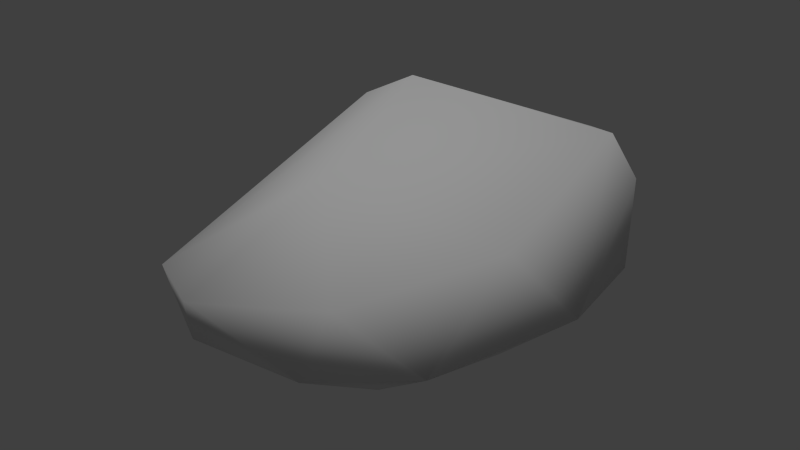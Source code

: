 # Source: ironOre_d_lod1.blend  (saved by Blender 2.72.0; exported with 4.5.12 LTS)
import bpy
from mathutils import Matrix  # noqa: F401  (used for matrix-valued properties, if any)

bpy.ops.wm.read_factory_settings(use_empty=True)
scene = bpy.context.scene
scene.name = 'Scene'

# ---- collections
col_collection_1 = bpy.data.collections.new('Collection 1'); scene.collection.children.link(col_collection_1)

# ---- materials (node trees are filled in below, after node groups)
mat_material = bpy.data.materials.new('Material')
mat_material.alpha_threshold = 0.0
mat_material.use_transparent_shadow = False
mat_material.roughness = 0.5
mat_material.line_color = (0.0, 0.0, 0.0, 1.0)

# ---- material node trees

# ---- world
world_world = bpy.data.worlds.new('World'); scene.world = world_world
world_world.color = (0.05088, 0.05088, 0.05088)
world_world.use_sun_shadow = False
world_world.sun_shadow_jitter_overblur = 0.0
world_world.cycles.sampling_method = 'MANUAL'
world_world.cycles.sample_map_resolution = 256

# ---- lights
light_hemi = bpy.data.lights.new('Hemi', 'SUN')
light_hemi.transmission_factor = 0.0
light_hemi.angle = 0.1993
light_hemi.energy = 1.0
light_hemi.shadow_buffer_clip_start = 0.5
light_hemi.shadow_soft_size = 0.1
light_hemi.shadow_cascade_max_distance = 1000.0
light_hemi.cycles.use_multiple_importance_sampling = False

# ---- meshes
me_rocksquare8 = bpy.data.meshes.new('rocksquare8')
me_rocksquare8.from_pydata([(-0.5765, -1.858, -0.3184), (-1.373, 2.197, 0.4812), (0.4526, 2.302, 0.4591), (1.338, -0.3337, 0.4765), (0.6356, -1.897, -0.1693), (0.8304, -1.264, -0.4878), (0.7372, -1.67, 0.3579), (-0.2529, 0.5428, -0.7021), (-0.1355, -0.7085, 0.8508), (-1.846, 1.54, -0.1994), (0.348, 2.23, -0.1706), (0.8563, 1.49, -0.5262), (-1.316, 1.774, 0.715), (-1.213, -0.9689, -0.3128), (-1.22, -1.396, -0.1663), (-1.666, 1.468, 0.5339), (-1.8, 2.117, -0.06994), (1.049, 2.011, -0.1022), (1.542, 1.169, -0.2201), (0.9538, 1.824, 0.6669), (1.748, 0.06083, -0.1275), (-0.3539, -2.084, 0.2161), (1.392, -1.38, -0.08911), (-0.9426, -1.803, 0.1993), (1.225, -0.2333, -0.5241), (-1.938, 1.911, 0.2365), (-1.392, 2.297, -0.2001), (1.221, 1.843, 0.2912)], [], [(0, 21, 23), (0, 23, 14), (7, 11, 24), (12, 15, 23), (23, 13, 14), (15, 25, 13), (12, 1, 25), (1, 26, 16), (1, 16, 25), (20, 19, 3), (19, 20, 27), (27, 18, 17), (3, 6, 22), (13, 5, 0), (13, 7, 24), (26, 7, 9), (3, 8, 6), (11, 10, 17), (11, 18, 24), (17, 18, 11), (20, 3, 22), (0, 5, 4), (8, 23, 21), (14, 13, 0), (25, 9, 13), (13, 23, 15), (15, 12, 25), (17, 2, 27), (17, 10, 2), (20, 18, 27), (6, 4, 22), (13, 24, 5), (12, 23, 8), (10, 7, 26), (3, 19, 8), (19, 12, 8), (9, 25, 16), (2, 1, 12), (26, 2, 10), (26, 1, 2), (19, 2, 12), (2, 19, 27), (18, 20, 24), (4, 21, 0), (22, 4, 5), (4, 6, 21), (13, 9, 7), (9, 16, 26), (7, 10, 11), (8, 21, 6), (22, 5, 24), (24, 20, 22)])
me_rocksquare8.polygons.foreach_set('use_smooth', [True] * 52)
_uv = me_rocksquare8.uv_layers.new(name='UVMap')
_uv.uv.foreach_set('vector', [-0.1535, 0.5978, -0.07905, 0.5573, -0.06768, 0.6449, -0.1535, 0.5978, -0.06768, 0.6449, -0.1494, 0.7623, -0.769, 0.379, -0.8657, -0.07267, -0.3349, 0.06455, 0.693, 0.8252, 0.6548, 0.9421, -0.06768, 0.6449, -0.06768, 0.6449, 0.2031, 1.03, -0.1494, 0.7623, 0.6548, 0.9421, 0.7767, 1.062, 0.2031, 1.03, 0.693, 0.8252, 0.8424, 0.8978, 0.7767, 1.062, 0.8424, 0.8978, 1.017, 0.9126, 0.8716, 1.103, 0.8424, 0.8978, 0.8716, 1.103, 0.7767, 1.062, 0.2269, -0.02145, 0.6933, 0.3486, 0.2019, 0.222, 0.6933, 0.3486, 0.2269, -0.02145, 0.7623, 0.2193, 0.7623, 0.2193, 0.6351, -0.01646, 0.8936, 0.1924, 0.2019, 0.222, -0.02147, 0.4108, -0.0602, 0.2837, -0.3893, 0.7511, -0.1865, 0.339, -0.1535, 0.5978, -0.3893, 0.7511, -0.769, 0.379, -0.3349, 0.06455, -1.478, 0.5112, -0.769, 0.379, -1.301, 0.8213, 0.2019, 0.222, 0.1737, 0.5508, -0.02147, 0.4108, -0.8657, -0.07267, -1.187, -0.04326, -0.994, -0.2782, -0.8657, -0.07267, -0.6614, -0.2874, -0.3349, 0.06455, -0.994, -0.2782, -0.6614, -0.2874, -0.8657, -0.07267, 0.2269, -0.02145, 0.2019, 0.222, -0.0602, 0.2837, -0.1535, 0.5978, -0.1865, 0.339, -0.09812, 0.4316, 0.1737, 0.5508, -0.06768, 0.6449, -0.07905, 0.5573, -0.1494, 0.7623, -0.3893, 0.7511, -0.1535, 0.5978, 0.7767, 1.062, 0.6783, 1.168, 0.2031, 1.03, 0.2031, 1.03, -0.06768, 0.6449, 0.6548, 0.9421, 0.6548, 0.9421, 0.693, 0.8252, 0.7767, 1.062, 0.8936, 0.1924, 0.8744, 0.4105, 0.7623, 0.2193, 0.8936, 0.1924, 1.035, 0.3774, 0.8744, 0.4105, 0.2269, -0.02145, 0.6351, -0.01646, 0.7623, 0.2193, -0.02147, 0.4108, -0.09812, 0.4316, -0.0602, 0.2837, -0.3893, 0.7511, -0.3349, 0.06455, -0.1865, 0.339, 0.693, 0.8252, -0.06768, 0.6449, 0.1737, 0.5508, -1.187, -0.04326, -0.769, 0.379, -1.478, 0.5112, 0.2019, 0.222, 0.6933, 0.3486, 0.1737, 0.5508, 0.6933, 0.3486, 0.693, 0.8252, 0.1737, 0.5508, 0.6783, 1.168, 0.7767, 1.062, 0.8716, 1.103, 0.8744, 0.4105, 0.8424, 0.8978, 0.693, 0.8252, 1.017, 0.9126, 0.8744, 0.4105, 1.035, 0.3774, 1.017, 0.9126, 0.8424, 0.8978, 0.8744, 0.4105, 0.6933, 0.3486, 0.8744, 0.4105, 0.693, 0.8252, 0.8744, 0.4105, 0.6933, 0.3486, 0.7623, 0.2193, -0.6614, -0.2874, -0.2476, -0.1372, -0.3349, 0.06455, -0.09812, 0.4316, -0.07905, 0.5573, -0.1535, 0.5978, -0.0602, 0.2837, -0.09812, 0.4316, -0.1865, 0.339, -0.09812, 0.4316, -0.02147, 0.4108, -0.07905, 0.5573, -0.3893, 0.7511, -1.301, 0.8213, -0.769, 0.379, -1.301, 0.8213, -1.492, 0.7342, -1.478, 0.5112, -0.769, 0.379, -1.187, -0.04326, -0.8657, -0.07267, 0.1737, 0.5508, -0.07905, 0.5573, -0.02147, 0.4108, -0.0602, 0.2837, -0.1865, 0.339, -0.3349, 0.06455, -0.3349, 0.06455, -0.2476, -0.1372, -0.0602, 0.2837])
me_rocksquare8.materials.append(mat_material)
me_rocksquare8.use_remesh_preserve_volume = False
me_rocksquare8.use_remesh_preserve_attributes = False
me_rocksquare8.use_mirror_vertex_groups = False
me_rocksquare8.update()

# ---- objects
ob_base01 = bpy.data.objects.new('base01', None)
ob_collision_1 = bpy.data.objects.new('collision-1', None)
ob_start01 = bpy.data.objects.new('start01', None)
ob_rocksquare8 = bpy.data.objects.new('rocksquare8', me_rocksquare8)
ob_nulldetail0 = bpy.data.objects.new('nulldetail0', None)
ob_detail96 = bpy.data.objects.new('detail96', None)
ob_detail8 = bpy.data.objects.new('detail8', None)
ob_hemi = bpy.data.objects.new('Hemi', light_hemi)

# ---- transforms, parenting, visibility, modifiers, constraints
ob_base01.location = (0.0, 0.0, 0.0)
ob_base01.empty_image_offset = (0.0, 0.0)
ob_base01.lineart.crease_threshold = 0.0
ob_collision_1.parent = ob_base01
ob_collision_1.location = (0.0, 0.0, 0.0)
ob_collision_1.empty_image_offset = (0.0, 0.0)
ob_collision_1.lineart.crease_threshold = 0.0
ob_start01.parent = ob_base01
ob_start01.location = (0.0, 0.0, 0.0)
ob_start01.empty_image_offset = (0.0, 0.0)
ob_start01.lineart.crease_threshold = 0.0
ob_rocksquare8.parent = ob_start01
ob_rocksquare8.location = (0.0, 0.0, 0.2993)
ob_rocksquare8.scale = (0.7983, 0.7983, 0.7983)
ob_rocksquare8.lineart.crease_threshold = 0.0
ob_nulldetail0.parent = ob_base01
ob_nulldetail0.location = (0.0, 0.0, 0.0)
ob_nulldetail0.empty_image_offset = (0.0, 0.0)
ob_nulldetail0.lineart.crease_threshold = 0.0
ob_detail96.parent = ob_base01
ob_detail96.location = (0.0, 0.0, 0.0)
ob_detail96.empty_image_offset = (0.0, 0.0)
ob_detail96.lineart.crease_threshold = 0.0
ob_detail8.parent = ob_base01
ob_detail8.location = (0.0, 0.0, 0.0)
ob_detail8.empty_image_offset = (0.0, 0.0)
ob_detail8.lineart.crease_threshold = 0.0
ob_hemi.location = (6.038, -1.989, 1.759)
ob_hemi.lineart.crease_threshold = 0.0

# ---- collection membership
col_collection_1.objects.link(ob_base01)
col_collection_1.objects.link(ob_collision_1)
col_collection_1.objects.link(ob_start01)
col_collection_1.objects.link(ob_rocksquare8)
col_collection_1.objects.link(ob_nulldetail0)
col_collection_1.objects.link(ob_detail96)
col_collection_1.objects.link(ob_detail8)
col_collection_1.objects.link(ob_hemi)

# ---- scene / render settings (as saved in the file)
scene.frame_start = 1; scene.frame_end = 250; scene.frame_set(1)
scene.render.engine = 'BLENDER_EEVEE_NEXT'
scene.render.image_settings.color_mode = 'RGB'
scene.render.image_settings.compression = 90
scene.render.resolution_percentage = 50
scene.render.dither_intensity = 0.0
scene.render.bake_margin = 2
scene.render.bake_bias = 0.0
scene.cycles.use_denoising = False
scene.cycles.samples = 10
scene.cycles.sampling_pattern = 'TABULATED_SOBOL'
scene.cycles.light_sampling_threshold = 0.0
scene.cycles.use_adaptive_sampling = False
scene.cycles.use_light_tree = False
scene.cycles.blur_glossy = 0.0
scene.cycles.volume_bounces = 1
scene.cycles.pixel_filter_type = 'GAUSSIAN'
scene.cycles.sample_clamp_indirect = 0.0
scene.view_settings.view_transform = 'Standard'
bpy.context.view_layer.update()

# ---- added for rendering (the .blend has no active camera): camera
cam_auto = bpy.data.cameras.new('AutoCamera')
cam_auto.lens = 50.0
cam_auto.sensor_width = 36.0
cam_auto.clip_end = 1000.0
ob_auto_camera = bpy.data.objects.new('AutoCamera', cam_auto)
scene.collection.objects.link(ob_auto_camera)
ob_auto_camera.location = (4.30841, -5.17401, 3.8658)
ob_auto_camera.rotation_euler = (1.09748, -7.21219e-08, 0.694738)
scene.camera = ob_auto_camera
bpy.context.view_layer.update()
